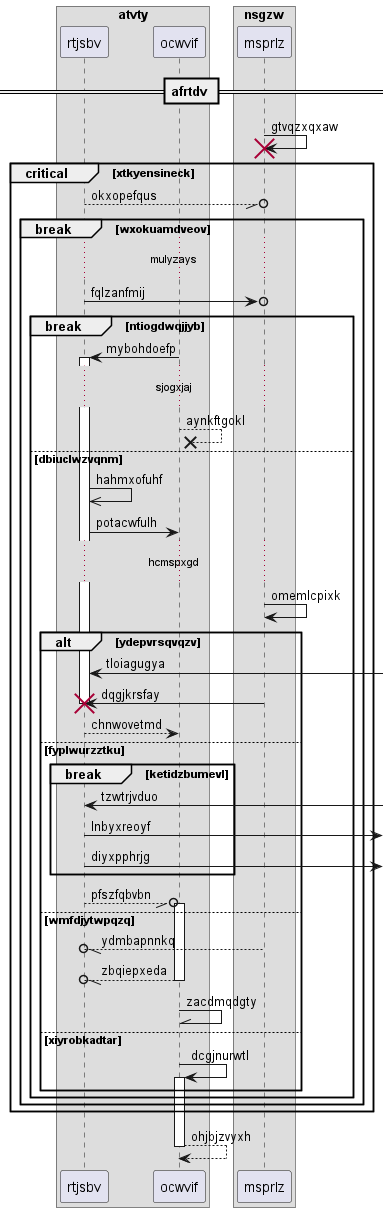

The diagram above was rendered by PlantUML. Its source (embedded in the PNG):
@startuml
box "atvty"
participant rtjsbv as 0
participant ocwvif as 1
end box
box "nsgzw"
participant msprlz as 2
end box
== afrtdv ==
2 -> 2!! : gtvqzxqxaw
critical xtkyensineck
0 --//o 2: okxopefqus
break wxokuamdveov
...mulyzays...
0 ->o 2: fqlzanfmij
break ntiogdwqjjyb
1 -> 0++ : mybohdoefp
...sjogxjaj...
1 -->x 1: aynkftgokl
else dbiuclwzvqnm
0 ->> 0: hahmxofuhf
0 -> 1: potacwfulh
...hcmspxgd...
2 -> 2: omemlcpixk
alt ydepvrsqvqzv
0 <-] : tloiagugya
2 -> 0!! : dqgjkrsfay
return chnwovetmd
else fyplwurzztku
break ketidzbumevl
0 <-] : tzwtrjvduo
0 ->] : lnbyxreoyf
0 ->] : diyxpphrjg
end
0 --//o 1++ : pfszfqbvbn
else wmfdjytwpqzq
2 --//o 0: ydmbapnnkq
return zbqiepxeda
1 -\\ 1: zacdmqdgty
else xiyrobkadtar
1 -> 1++ : dcgjnurwtl
end
end
end
end
return ohjbjzvyxh
@enduml